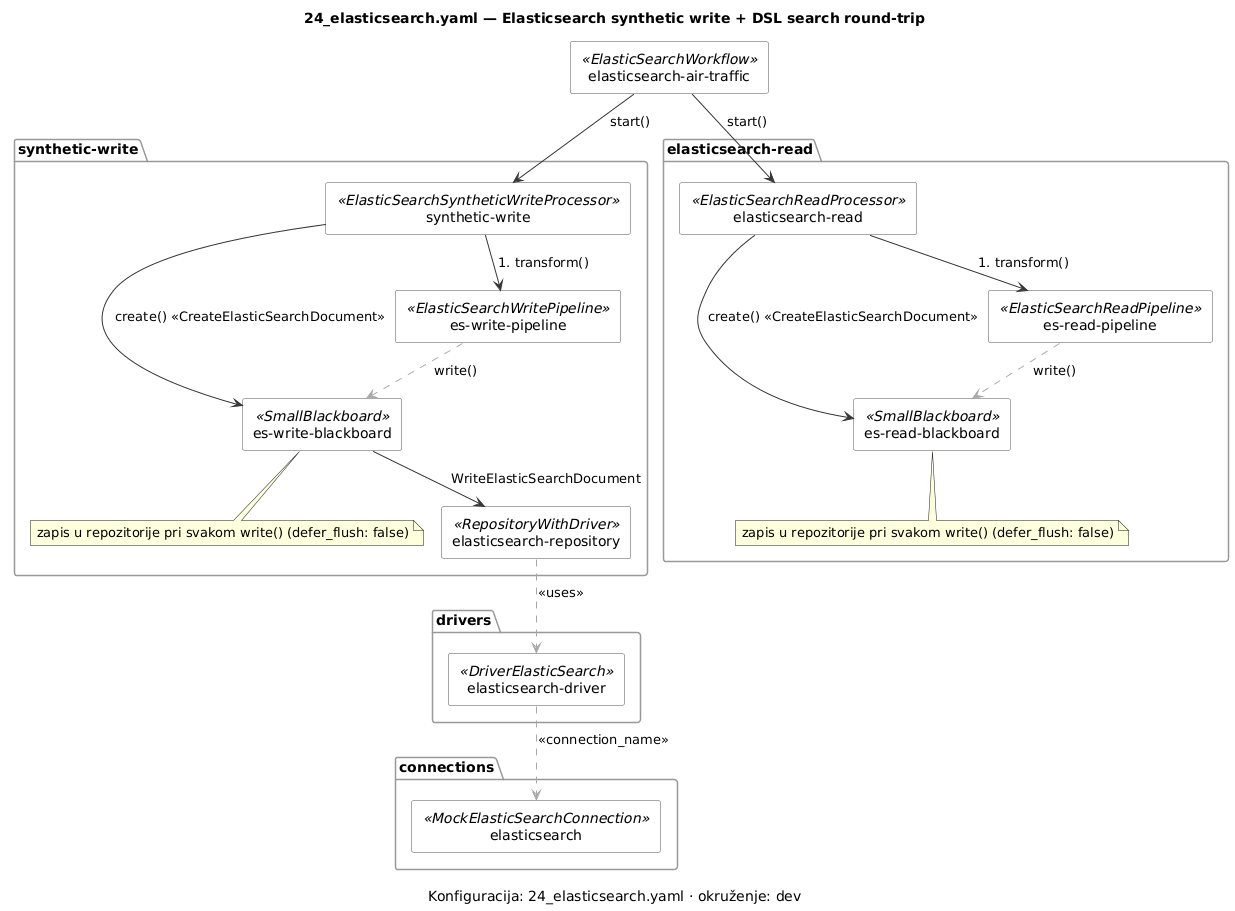

The diagram above was rendered by PlantUML. Its source (embedded in the PNG):
@startuml 24_elasticsearch-component
' Generirano iz examples/workflows/24_elasticsearch.yaml alatom tools/workflow_diagram.py — ne uređivati ručno.
' Prikaz, ne izvor istine (D-13): izmjena ide u YAML, pa se dijagram regenerira.

skinparam shadowing false
skinparam componentStyle rectangle
skinparam ArrowColor #333333
skinparam component {
    BackgroundColor #FAFAFA
    BorderColor #555555
}
skinparam package {
    BackgroundColor #FFFFFF
    BorderColor #999999
}

title 24_elasticsearch.yaml — Elasticsearch synthetic write + DSL search round-trip
caption Konfiguracija: 24_elasticsearch.yaml · okruženje: dev

package "connections" {
  component "elasticsearch" as conn_elasticsearch <<MockElasticSearchConnection>>
}

package "drivers" {
  component "elasticsearch-driver" as driv_elasticsearch_driver <<DriverElasticSearch>>
}

component "elasticsearch-air-traffic" as wf_elasticsearch_air_traffic <<ElasticSearchWorkflow>>

package "synthetic-write" {
  component "synthetic-write" as proc_synthetic_write <<ElasticSearchSyntheticWriteProcessor>>
  component "es-write-blackboard" as bbsyntheticwri_es_write_blackboard <<SmallBlackboard>>
  note bottom of bbsyntheticwri_es_write_blackboard : zapis u repozitorije pri svakom write() (defer_flush: false)
  component "es-write-pipeline" as pipesyntheticwri_es_write_pipeline <<ElasticSearchWritePipeline>>
  component "elasticsearch-repository" as reposyntheticwri_elasticsearch_repository <<RepositoryWithDriver>>
}
proc_synthetic_write --> pipesyntheticwri_es_write_pipeline : 1. transform()
pipesyntheticwri_es_write_pipeline .[#AAAAAA].> bbsyntheticwri_es_write_blackboard : write()
proc_synthetic_write --> bbsyntheticwri_es_write_blackboard : create() «CreateElasticSearchDocument»
bbsyntheticwri_es_write_blackboard --> reposyntheticwri_elasticsearch_repository : «WriteElasticSearchDocument»
reposyntheticwri_elasticsearch_repository .[#AAAAAA].> driv_elasticsearch_driver : <<uses>>

package "elasticsearch-read" {
  component "elasticsearch-read" as proc_elasticsearch_read <<ElasticSearchReadProcessor>>
  component "es-read-blackboard" as bbelasticsearc_es_read_blackboard <<SmallBlackboard>>
  note bottom of bbelasticsearc_es_read_blackboard : zapis u repozitorije pri svakom write() (defer_flush: false)
  component "es-read-pipeline" as pipeelasticsearc_es_read_pipeline <<ElasticSearchReadPipeline>>
}
proc_elasticsearch_read --> pipeelasticsearc_es_read_pipeline : 1. transform()
pipeelasticsearc_es_read_pipeline .[#AAAAAA].> bbelasticsearc_es_read_blackboard : write()
proc_elasticsearch_read --> bbelasticsearc_es_read_blackboard : create() «CreateElasticSearchDocument»

wf_elasticsearch_air_traffic --> proc_synthetic_write : start()
wf_elasticsearch_air_traffic --> proc_elasticsearch_read : start()

driv_elasticsearch_driver .[#AAAAAA].> conn_elasticsearch : <<connection_name>>
@enduml